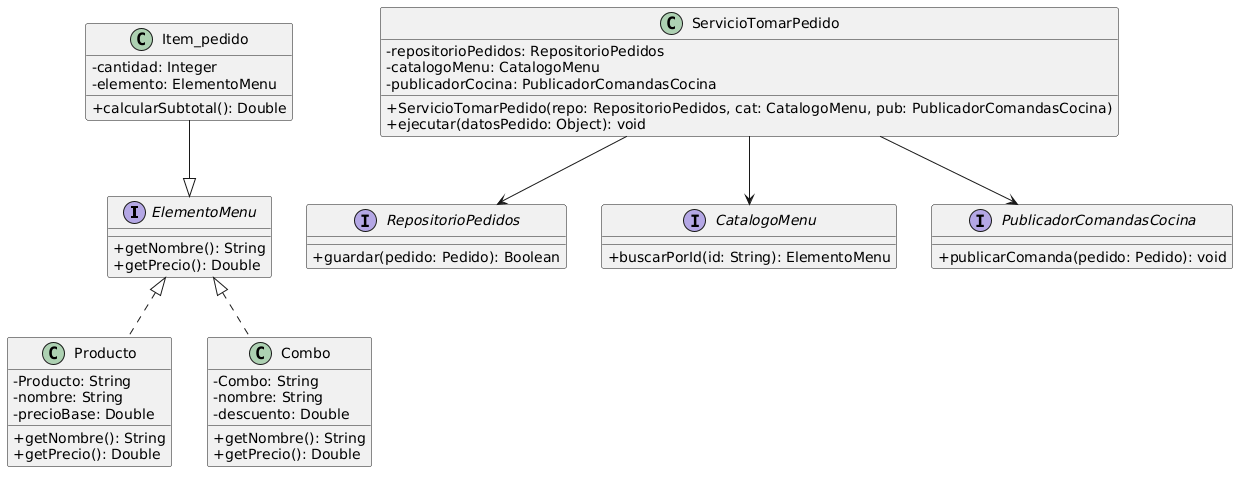

The diagram above was rendered by PlantUML. Its source (embedded in the PNG):
@startuml
skinparam classAttributeIconSize 0

' Dominio y Abstracción del Catálogo
interface ElementoMenu {
    + getNombre(): String
    + getPrecio(): Double
}

class Producto implements ElementoMenu {
    - Producto: String
    - nombre: String
    - precioBase: Double
    + getNombre(): String
    + getPrecio(): Double
}

class Combo implements ElementoMenu {
    - Combo: String
    - nombre: String
    - descuento: Double
    + getNombre(): String
    + getPrecio(): Double
}

class Item_pedido {
    - cantidad: Integer
    - elemento: ElementoMenu
    + calcularSubtotal(): Double

}

Item_pedido --|> ElementoMenu

' Puertos de Infraestructura (Interfaces)

interface RepositorioPedidos {
    + guardar(pedido: Pedido): Boolean
}

interface CatalogoMenu {
    + buscarPorId(id: String): ElementoMenu
}

interface PublicadorComandasCocina {
    + publicarComanda(pedido: Pedido): void
}

' Servicio de Aplicación e Inyección de Dependencias

class ServicioTomarPedido {
    - repositorioPedidos: RepositorioPedidos
    - catalogoMenu: CatalogoMenu
    - publicadorCocina: PublicadorComandasCocina
    + ServicioTomarPedido(repo: RepositorioPedidos, cat: CatalogoMenu, pub: PublicadorComandasCocina)
    + ejecutar(datosPedido: Object): void
}

ServicioTomarPedido --> RepositorioPedidos
ServicioTomarPedido --> CatalogoMenu
ServicioTomarPedido --> PublicadorComandasCocina
@enduml